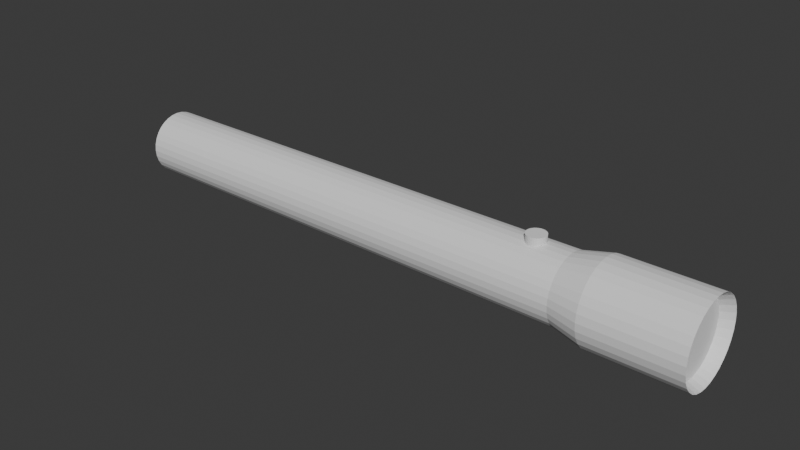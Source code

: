 # Source: flashlight_thnat_dustin_didnt_want.blend  (saved by Blender 5.0.119; exported with 4.5.12 LTS)
import bpy
from mathutils import Matrix  # noqa: F401  (used for matrix-valued properties, if any)

bpy.ops.wm.read_factory_settings(use_empty=True)
scene = bpy.context.scene
scene.name = 'Scene'

# ---- collections
col_collection = bpy.data.collections.new('Collection'); scene.collection.children.link(col_collection)

# ---- world
world_world = bpy.data.worlds.new('World'); scene.world = world_world
world_world.use_nodes = True; world_world.node_tree.nodes.clear()
_N = world_world.node_tree.nodes; _L = world_world.node_tree.links
n0 = _N.new('ShaderNodeOutputWorld'); n0.name = 'World Output'; n0.location = (200, 100)
n1 = _N.new('ShaderNodeBackground'); n1.name = 'Background'; n1.location = (-200, 100)
n1.inputs[0].default_value = (0.05088, 0.05088, 0.05088, 1.0)
_L.new(n1.outputs[0], n0.inputs[0])
n0.is_active_output = True
world_world.color = (0.05088, 0.05088, 0.05088)
world_world.sun_shadow_jitter_overblur = 0.0

# ---- meshes
me_cylinder = bpy.data.meshes.new('Cylinder')
me_cylinder.from_pydata([(1.257e-10, 0.7813, -1.0), (0.0, 1.0, 1.0), (0.1524, 0.7663, -1.0), (0.1951, 0.9808, 1.0), (0.299, 0.7218, -1.0), (0.3827, 0.9239, 1.0), (0.434, 0.6496, -1.0), (0.5556, 0.8315, 1.0), (0.5524, 0.5524, -1.0), (0.7071, 0.7071, 1.0), (0.6496, 0.434, -1.0), (0.8315, 0.5556, 1.0), (0.7218, 0.299, -1.0), (0.9239, 0.3827, 1.0), (0.7663, 0.1524, -1.0), (0.9808, 0.1951, 1.0), (0.7813, 6.03e-09, -1.0), (1.0, 0.0, 1.0), (0.7663, -0.1524, -1.0), (0.9808, -0.1951, 1.0), (0.7218, -0.299, -1.0), (0.9239, -0.3827, 1.0), (0.6496, -0.434, -1.0), (0.8315, -0.5556, 1.0), (0.5524, -0.5524, -1.0), (0.7071, -0.7071, 1.0), (0.434, -0.6496, -1.0), (0.5556, -0.8315, 1.0), (0.299, -0.7218, -1.0), (0.3827, -0.9239, 1.0), (0.1524, -0.7663, -1.0), (0.1951, -0.9808, 1.0), (1.257e-10, -0.7813, -1.0), (0.0, -1.0, 1.0), (-0.1524, -0.7663, -1.0), (-0.1951, -0.9808, 1.0), (-0.299, -0.7218, -1.0), (-0.3827, -0.9239, 1.0), (-0.434, -0.6496, -1.0), (-0.5556, -0.8315, 1.0), (-0.5524, -0.5524, -1.0), (-0.7071, -0.7071, 1.0), (-0.6496, -0.434, -1.0), (-0.8315, -0.5556, 1.0), (-0.7218, -0.299, -1.0), (-0.9239, -0.3827, 1.0), (-0.7663, -0.1524, -1.0), (-0.9808, -0.1951, 1.0), (-0.7813, 6.03e-09, -1.0), (-1.0, 0.0, 1.0), (-0.7663, 0.1524, -1.0), (-0.9808, 0.1951, 1.0), (-0.7218, 0.299, -1.0), (-0.9239, 0.3827, 1.0), (-0.6496, 0.434, -1.0), (-0.8315, 0.5556, 1.0), (-0.5524, 0.5524, -1.0), (-0.7071, 0.7071, 1.0), (-0.434, 0.6496, -1.0), (-0.5556, 0.8315, 1.0), (-0.299, 0.7218, -1.0), (-0.3827, 0.9239, 1.0), (-0.1524, 0.7663, -1.0), (-0.1951, 0.9808, 1.0), (0.0, 1.0, 0.6903), (0.1951, 0.9808, 0.6903), (0.3827, 0.9239, 0.6903), (0.5556, 0.8315, 0.6903), (0.7071, 0.7071, 0.6903), (0.8315, 0.5556, 0.6903), (0.9239, 0.3827, 0.6903), (0.9808, 0.1951, 0.6903), (1.0, 0.0, 0.6903), (0.9808, -0.1951, 0.6903), (0.9239, -0.3827, 0.6903), (0.8315, -0.5556, 0.6903), (0.7071, -0.7071, 0.6903), (0.5556, -0.8315, 0.6903), (0.3827, -0.9239, 0.6903), (0.1951, -0.9808, 0.6903), (0.0, -1.0, 0.6903), (-0.1951, -0.9808, 0.6903), (-0.3827, -0.9239, 0.6903), (-0.5556, -0.8315, 0.6903), (-0.7071, -0.7071, 0.6903), (-0.8315, -0.5556, 0.6903), (-0.9239, -0.3827, 0.6903), (-0.9808, -0.1951, 0.6903), (-1.0, 0.0, 0.6903), (-0.9808, 0.1951, 0.6903), (-0.9239, 0.3827, 0.6903), (-0.8315, 0.5556, 0.6903), (-0.7071, 0.7071, 0.6903), (-0.5556, 0.8315, 0.6903), (-0.3827, 0.9239, 0.6903), (-0.1951, 0.9808, 0.6903), (0.1609, 0.8087, 0.5897), (0.3155, 0.7618, 0.5897), (0.4581, 0.6856, 0.5897), (0.5831, 0.5831, 0.5897), (0.6856, 0.4581, 0.5897), (0.7618, 0.3155, 0.5897), (0.8087, 0.1609, 0.5897), (0.8246, -1.068e-09, 0.5897), (0.8087, -0.1609, 0.5897), (0.7618, -0.3155, 0.5897), (0.6856, -0.4581, 0.5897), (0.5831, -0.5831, 0.5897), (0.4581, -0.6856, 0.5897), (0.3155, -0.7618, 0.5897), (0.1609, -0.8087, 0.5897), (1.444e-09, -0.8246, 0.5897), (-0.1609, -0.8087, 0.5897), (-0.3155, -0.7618, 0.5897), (-0.4581, -0.6856, 0.5897), (-0.5831, -0.5831, 0.5897), (-0.6856, -0.4581, 0.5897), (-0.7618, -0.3155, 0.5897), (-0.8087, -0.1609, 0.5897), (-0.8246, -1.068e-09, 0.5897), (-0.8087, 0.1609, 0.5897), (-0.7618, 0.3155, 0.5897), (-0.6856, 0.4581, 0.5897), (-0.5831, 0.5831, 0.5897), (-0.4581, 0.6856, 0.5897), (-0.3155, 0.7618, 0.5897), (-0.1609, 0.8087, 0.5897), (1.444e-09, 0.8246, 0.5897), (0.1715, 0.8579, 0.9609), (3.166e-07, 0.8748, 0.9609), (-0.1715, 0.8579, 0.9609), (-0.3364, 0.8079, 0.9609), (-0.4883, 0.7266, 0.9609), (-0.6215, 0.6173, 0.9609), (-0.7309, 0.4841, 0.9609), (-0.8121, 0.3322, 0.9609), (-0.8621, 0.1673, 0.9609), (-0.879, -0.004219, 0.9609), (-0.8621, -0.1757, 0.9609), (-0.8121, -0.3406, 0.9609), (-0.7309, -0.4926, 0.9609), (-0.6215, -0.6258, 0.9609), (-0.4883, -0.7351, 0.9609), (-0.3364, -0.8163, 0.9609), (-0.1715, -0.8663, 0.9609), (3.166e-07, -0.8832, 0.9609), (0.1715, -0.8663, 0.9609), (0.3364, -0.8163, 0.9609), (0.4883, -0.7351, 0.9609), (0.6215, -0.6258, 0.9609), (0.7309, -0.4926, 0.9609), (0.8121, -0.3406, 0.9609), (0.8621, -0.1757, 0.9609), (0.879, -0.004219, 0.9609), (0.8621, 0.1673, 0.9609), (0.8121, 0.3322, 0.9609), (0.7309, 0.4841, 0.9609), (0.6215, 0.6173, 0.9609), (0.4883, 0.7266, 0.9609), (0.3364, 0.8079, 0.9609)], [], [(64, 1, 3, 65), (65, 3, 5, 66), (66, 5, 7, 67), (67, 7, 9, 68), (68, 9, 11, 69), (69, 11, 13, 70), (70, 13, 15, 71), (71, 15, 17, 72), (72, 17, 19, 73), (73, 19, 21, 74), (74, 21, 23, 75), (75, 23, 25, 76), (76, 25, 27, 77), (77, 27, 29, 78), (78, 29, 31, 79), (79, 31, 33, 80), (80, 33, 35, 81), (81, 35, 37, 82), (82, 37, 39, 83), (83, 39, 41, 84), (84, 41, 43, 85), (85, 43, 45, 86), (86, 45, 47, 87), (87, 47, 49, 88), (88, 49, 51, 89), (89, 51, 53, 90), (90, 53, 55, 91), (91, 55, 57, 92), (92, 57, 59, 93), (93, 59, 61, 94), (128, 129, 130, 131, 132, 133, 134, 135, 136, 137, 138, 139, 140, 141, 142, 143, 144, 145, 146, 147, 148, 149, 150, 151, 152, 153, 154, 155, 156, 157, 158, 159), (94, 61, 63, 95), (95, 63, 1, 64), (0, 2, 4, 6, 8, 10, 12, 14, 16, 18, 20, 22, 24, 26, 28, 30, 32, 34, 36, 38, 40, 42, 44, 46, 48, 50, 52, 54, 56, 58, 60, 62), (126, 95, 64, 127), (125, 94, 95, 126), (124, 93, 94, 125), (123, 92, 93, 124), (122, 91, 92, 123), (121, 90, 91, 122), (120, 89, 90, 121), (119, 88, 89, 120), (118, 87, 88, 119), (117, 86, 87, 118), (116, 85, 86, 117), (115, 84, 85, 116), (114, 83, 84, 115), (113, 82, 83, 114), (112, 81, 82, 113), (111, 80, 81, 112), (110, 79, 80, 111), (109, 78, 79, 110), (108, 77, 78, 109), (107, 76, 77, 108), (106, 75, 76, 107), (105, 74, 75, 106), (104, 73, 74, 105), (103, 72, 73, 104), (102, 71, 72, 103), (101, 70, 71, 102), (100, 69, 70, 101), (99, 68, 69, 100), (98, 67, 68, 99), (97, 66, 67, 98), (96, 65, 66, 97), (127, 64, 65, 96), (0, 127, 96, 2), (2, 96, 97, 4), (4, 97, 98, 6), (6, 98, 99, 8), (8, 99, 100, 10), (10, 100, 101, 12), (12, 101, 102, 14), (14, 102, 103, 16), (16, 103, 104, 18), (18, 104, 105, 20), (20, 105, 106, 22), (22, 106, 107, 24), (24, 107, 108, 26), (26, 108, 109, 28), (28, 109, 110, 30), (30, 110, 111, 32), (32, 111, 112, 34), (34, 112, 113, 36), (36, 113, 114, 38), (38, 114, 115, 40), (40, 115, 116, 42), (42, 116, 117, 44), (44, 117, 118, 46), (46, 118, 119, 48), (48, 119, 120, 50), (50, 120, 121, 52), (52, 121, 122, 54), (54, 122, 123, 56), (56, 123, 124, 58), (58, 124, 125, 60), (60, 125, 126, 62), (62, 126, 127, 0), (3, 1, 129, 128), (1, 63, 130, 129), (63, 61, 131, 130), (61, 59, 132, 131), (59, 57, 133, 132), (57, 55, 134, 133), (55, 53, 135, 134), (53, 51, 136, 135), (51, 49, 137, 136), (49, 47, 138, 137), (47, 45, 139, 138), (45, 43, 140, 139), (43, 41, 141, 140), (41, 39, 142, 141), (39, 37, 143, 142), (37, 35, 144, 143), (35, 33, 145, 144), (33, 31, 146, 145), (31, 29, 147, 146), (29, 27, 148, 147), (27, 25, 149, 148), (25, 23, 150, 149), (23, 21, 151, 150), (21, 19, 152, 151), (19, 17, 153, 152), (17, 15, 154, 153), (15, 13, 155, 154), (13, 11, 156, 155), (11, 9, 157, 156), (9, 7, 158, 157), (7, 5, 159, 158), (5, 3, 128, 159)])
_uv = me_cylinder.uv_layers.new(name='UVMap')
_uv.uv.foreach_set('vector', [1.0, 0.9226, 1.0, 1.0, 0.9688, 1.0, 0.9688, 0.9226, 0.9688, 0.9226, 0.9688, 1.0, 0.9375, 1.0, 0.9375, 0.9226, 0.9375, 0.9226, 0.9375, 1.0, 0.9062, 1.0, 0.9062, 0.9226, 0.9062, 0.9226, 0.9062, 1.0, 0.875, 1.0, 0.875, 0.9226, 0.875, 0.9226, 0.875, 1.0, 0.8438, 1.0, 0.8438, 0.9226, 0.8438, 0.9226, 0.8438, 1.0, 0.8125, 1.0, 0.8125, 0.9226, 0.8125, 0.9226, 0.8125, 1.0, 0.7812, 1.0, 0.7812, 0.9226, 0.7812, 0.9226, 0.7812, 1.0, 0.75, 1.0, 0.75, 0.9226, 0.75, 0.9226, 0.75, 1.0, 0.7188, 1.0, 0.7188, 0.9226, 0.7188, 0.9226, 0.7188, 1.0, 0.6875, 1.0, 0.6875, 0.9226, 0.6875, 0.9226, 0.6875, 1.0, 0.6562, 1.0, 0.6562, 0.9226, 0.6562, 0.9226, 0.6562, 1.0, 0.625, 1.0, 0.625, 0.9226, 0.625, 0.9226, 0.625, 1.0, 0.5938, 1.0, 0.5938, 0.9226, 0.5938, 0.9226, 0.5938, 1.0, 0.5625, 1.0, 0.5625, 0.9226, 0.5625, 0.9226, 0.5625, 1.0, 0.5312, 1.0, 0.5312, 0.9226, 0.5312, 0.9226, 0.5312, 1.0, 0.5, 1.0, 0.5, 0.9226, 0.5, 0.9226, 0.5, 1.0, 0.4688, 1.0, 0.4688, 0.9226, 0.4688, 0.9226, 0.4688, 1.0, 0.4375, 1.0, 0.4375, 0.9226, 0.4375, 0.9226, 0.4375, 1.0, 0.4062, 1.0, 0.4062, 0.9226, 0.4062, 0.9226, 0.4062, 1.0, 0.375, 1.0, 0.375, 0.9226, 0.375, 0.9226, 0.375, 1.0, 0.3438, 1.0, 0.3438, 0.9226, 0.3438, 0.9226, 0.3438, 1.0, 0.3125, 1.0, 0.3125, 0.9226, 0.3125, 0.9226, 0.3125, 1.0, 0.2812, 1.0, 0.2812, 0.9226, 0.2812, 0.9226, 0.2812, 1.0, 0.25, 1.0, 0.25, 0.9226, 0.25, 0.9226, 0.25, 1.0, 0.2188, 1.0, 0.2188, 0.9226, 0.2188, 0.9226, 0.2188, 1.0, 0.1875, 1.0, 0.1875, 0.9226, 0.1875, 0.9226, 0.1875, 1.0, 0.1562, 1.0, 0.1562, 0.9226, 0.1562, 0.9226, 0.1562, 1.0, 0.125, 1.0, 0.125, 0.9226, 0.125, 0.9226, 0.125, 1.0, 0.09375, 1.0, 0.09375, 0.9226, 0.09375, 0.9226, 0.09375, 1.0, 0.0625, 1.0, 0.0625, 0.9226, 0.2912, 0.4569, 0.25, 0.461, 0.2088, 0.4569, 0.1693, 0.4449, 0.1328, 0.4254, 0.1008, 0.3992, 0.07459, 0.3672, 0.0551, 0.3307, 0.04309, 0.2912, 0.03904, 0.25, 0.04309, 0.2088, 0.0551, 0.1693, 0.07459, 0.1328, 0.1008, 0.1008, 0.1328, 0.07459, 0.1693, 0.0551, 0.2088, 0.04309, 0.25, 0.03904, 0.2912, 0.04309, 0.3307, 0.0551, 0.3672, 0.07459, 0.3992, 0.1008, 0.4254, 0.1328, 0.4449, 0.1693, 0.4569, 0.2088, 0.461, 0.25, 0.4569, 0.2912, 0.4449, 0.3307, 0.4254, 0.3672, 0.3992, 0.3992, 0.3672, 0.4254, 0.3307, 0.4449, 0.0625, 0.9226, 0.0625, 1.0, 0.03125, 1.0, 0.03125, 0.9226, 0.03125, 0.9226, 0.03125, 1.0, 0.0, 1.0, 0.0, 0.9226, 0.75, 0.49, 0.7968, 0.4854, 0.8418, 0.4717, 0.8833, 0.4496, 0.9197, 0.4197, 0.9496, 0.3833, 0.9717, 0.3418, 0.9854, 0.2968, 0.99, 0.25, 0.9854, 0.2032, 0.9717, 0.1582, 0.9496, 0.1167, 0.9197, 0.08029, 0.8833, 0.05045, 0.8418, 0.02827, 0.7968, 0.01461, 0.75, 0.01, 0.7032, 0.01461, 0.6582, 0.02827, 0.6167, 0.05045, 0.5803, 0.08029, 0.5504, 0.1167, 0.5283, 0.1582, 0.5146, 0.2032, 0.51, 0.25, 0.5146, 0.2968, 0.5283, 0.3418, 0.5504, 0.3833, 0.5803, 0.4197, 0.6167, 0.4496, 0.6582, 0.4717, 0.7032, 0.4854, 0.03125, 0.8974, 0.03125, 0.9226, 0.0, 0.9226, 0.0, 0.8974, 0.0625, 0.8974, 0.0625, 0.9226, 0.03125, 0.9226, 0.03125, 0.8974, 0.09375, 0.8974, 0.09375, 0.9226, 0.0625, 0.9226, 0.0625, 0.8974, 0.125, 0.8974, 0.125, 0.9226, 0.09375, 0.9226, 0.09375, 0.8974, 0.1562, 0.8974, 0.1562, 0.9226, 0.125, 0.9226, 0.125, 0.8974, 0.1875, 0.8974, 0.1875, 0.9226, 0.1562, 0.9226, 0.1562, 0.8974, 0.2188, 0.8974, 0.2188, 0.9226, 0.1875, 0.9226, 0.1875, 0.8974, 0.25, 0.8974, 0.25, 0.9226, 0.2188, 0.9226, 0.2188, 0.8974, 0.2812, 0.8974, 0.2812, 0.9226, 0.25, 0.9226, 0.25, 0.8974, 0.3125, 0.8974, 0.3125, 0.9226, 0.2812, 0.9226, 0.2812, 0.8974, 0.3438, 0.8974, 0.3438, 0.9226, 0.3125, 0.9226, 0.3125, 0.8974, 0.375, 0.8974, 0.375, 0.9226, 0.3438, 0.9226, 0.3438, 0.8974, 0.4062, 0.8974, 0.4062, 0.9226, 0.375, 0.9226, 0.375, 0.8974, 0.4375, 0.8974, 0.4375, 0.9226, 0.4062, 0.9226, 0.4062, 0.8974, 0.4688, 0.8974, 0.4688, 0.9226, 0.4375, 0.9226, 0.4375, 0.8974, 0.5, 0.8974, 0.5, 0.9226, 0.4688, 0.9226, 0.4688, 0.8974, 0.5312, 0.8974, 0.5312, 0.9226, 0.5, 0.9226, 0.5, 0.8974, 0.5625, 0.8974, 0.5625, 0.9226, 0.5312, 0.9226, 0.5312, 0.8974, 0.5938, 0.8974, 0.5938, 0.9226, 0.5625, 0.9226, 0.5625, 0.8974, 0.625, 0.8974, 0.625, 0.9226, 0.5938, 0.9226, 0.5938, 0.8974, 0.6562, 0.8974, 0.6562, 0.9226, 0.625, 0.9226, 0.625, 0.8974, 0.6875, 0.8974, 0.6875, 0.9226, 0.6562, 0.9226, 0.6562, 0.8974, 0.7188, 0.8974, 0.7188, 0.9226, 0.6875, 0.9226, 0.6875, 0.8974, 0.75, 0.8974, 0.75, 0.9226, 0.7188, 0.9226, 0.7188, 0.8974, 0.7812, 0.8974, 0.7812, 0.9226, 0.75, 0.9226, 0.75, 0.8974, 0.8125, 0.8974, 0.8125, 0.9226, 0.7812, 0.9226, 0.7812, 0.8974, 0.8438, 0.8974, 0.8438, 0.9226, 0.8125, 0.9226, 0.8125, 0.8974, 0.875, 0.8974, 0.875, 0.9226, 0.8438, 0.9226, 0.8438, 0.8974, 0.9062, 0.8974, 0.9062, 0.9226, 0.875, 0.9226, 0.875, 0.8974, 0.9375, 0.8974, 0.9375, 0.9226, 0.9062, 0.9226, 0.9062, 0.8974, 0.9688, 0.8974, 0.9688, 0.9226, 0.9375, 0.9226, 0.9375, 0.8974, 1.0, 0.8974, 1.0, 0.9226, 0.9688, 0.9226, 0.9688, 0.8974, 1.0, 0.5, 1.0, 0.8974, 0.9688, 0.8974, 0.9688, 0.5, 0.9688, 0.5, 0.9688, 0.8974, 0.9375, 0.8974, 0.9375, 0.5, 0.9375, 0.5, 0.9375, 0.8974, 0.9062, 0.8974, 0.9062, 0.5, 0.9062, 0.5, 0.9062, 0.8974, 0.875, 0.8974, 0.875, 0.5, 0.875, 0.5, 0.875, 0.8974, 0.8438, 0.8974, 0.8438, 0.5, 0.8438, 0.5, 0.8438, 0.8974, 0.8125, 0.8974, 0.8125, 0.5, 0.8125, 0.5, 0.8125, 0.8974, 0.7812, 0.8974, 0.7812, 0.5, 0.7812, 0.5, 0.7812, 0.8974, 0.75, 0.8974, 0.75, 0.5, 0.75, 0.5, 0.75, 0.8974, 0.7188, 0.8974, 0.7188, 0.5, 0.7188, 0.5, 0.7188, 0.8974, 0.6875, 0.8974, 0.6875, 0.5, 0.6875, 0.5, 0.6875, 0.8974, 0.6562, 0.8974, 0.6562, 0.5, 0.6562, 0.5, 0.6562, 0.8974, 0.625, 0.8974, 0.625, 0.5, 0.625, 0.5, 0.625, 0.8974, 0.5938, 0.8974, 0.5938, 0.5, 0.5938, 0.5, 0.5938, 0.8974, 0.5625, 0.8974, 0.5625, 0.5, 0.5625, 0.5, 0.5625, 0.8974, 0.5312, 0.8974, 0.5312, 0.5, 0.5312, 0.5, 0.5312, 0.8974, 0.5, 0.8974, 0.5, 0.5, 0.5, 0.5, 0.5, 0.8974, 0.4688, 0.8974, 0.4688, 0.5, 0.4688, 0.5, 0.4688, 0.8974, 0.4375, 0.8974, 0.4375, 0.5, 0.4375, 0.5, 0.4375, 0.8974, 0.4062, 0.8974, 0.4062, 0.5, 0.4062, 0.5, 0.4062, 0.8974, 0.375, 0.8974, 0.375, 0.5, 0.375, 0.5, 0.375, 0.8974, 0.3438, 0.8974, 0.3438, 0.5, 0.3438, 0.5, 0.3438, 0.8974, 0.3125, 0.8974, 0.3125, 0.5, 0.3125, 0.5, 0.3125, 0.8974, 0.2812, 0.8974, 0.2812, 0.5, 0.2812, 0.5, 0.2812, 0.8974, 0.25, 0.8974, 0.25, 0.5, 0.25, 0.5, 0.25, 0.8974, 0.2188, 0.8974, 0.2188, 0.5, 0.2188, 0.5, 0.2188, 0.8974, 0.1875, 0.8974, 0.1875, 0.5, 0.1875, 0.5, 0.1875, 0.8974, 0.1562, 0.8974, 0.1562, 0.5, 0.1562, 0.5, 0.1562, 0.8974, 0.125, 0.8974, 0.125, 0.5, 0.125, 0.5, 0.125, 0.8974, 0.09375, 0.8974, 0.09375, 0.5, 0.09375, 0.5, 0.09375, 0.8974, 0.0625, 0.8974, 0.0625, 0.5, 0.0625, 0.5, 0.0625, 0.8974, 0.03125, 0.8974, 0.03125, 0.5, 0.03125, 0.5, 0.03125, 0.8974, 0.0, 0.8974, 0.0, 0.5, 0.2968, 0.4854, 0.25, 0.49, 0.25, 0.461, 0.2912, 0.4569, 0.25, 0.49, 0.2032, 0.4854, 0.2088, 0.4569, 0.25, 0.461, 0.2032, 0.4854, 0.1582, 0.4717, 0.1693, 0.4449, 0.2088, 0.4569, 0.1582, 0.4717, 0.1167, 0.4496, 0.1328, 0.4254, 0.1693, 0.4449, 0.1167, 0.4496, 0.08029, 0.4197, 0.1008, 0.3992, 0.1328, 0.4254, 0.08029, 0.4197, 0.05045, 0.3833, 0.07459, 0.3672, 0.1008, 0.3992, 0.05045, 0.3833, 0.02827, 0.3418, 0.0551, 0.3307, 0.07459, 0.3672, 0.02827, 0.3418, 0.01461, 0.2968, 0.04309, 0.2912, 0.0551, 0.3307, 0.01461, 0.2968, 0.01, 0.25, 0.03904, 0.25, 0.04309, 0.2912, 0.01, 0.25, 0.01461, 0.2032, 0.04309, 0.2088, 0.03904, 0.25, 0.01461, 0.2032, 0.02827, 0.1582, 0.0551, 0.1693, 0.04309, 0.2088, 0.02827, 0.1582, 0.05045, 0.1167, 0.07459, 0.1328, 0.0551, 0.1693, 0.05045, 0.1167, 0.08029, 0.08029, 0.1008, 0.1008, 0.07459, 0.1328, 0.08029, 0.08029, 0.1167, 0.05045, 0.1328, 0.07459, 0.1008, 0.1008, 0.1167, 0.05045, 0.1582, 0.02827, 0.1693, 0.0551, 0.1328, 0.07459, 0.1582, 0.02827, 0.2032, 0.01461, 0.2088, 0.04309, 0.1693, 0.0551, 0.2032, 0.01461, 0.25, 0.01, 0.25, 0.03904, 0.2088, 0.04309, 0.25, 0.01, 0.2968, 0.01461, 0.2912, 0.04309, 0.25, 0.03904, 0.2968, 0.01461, 0.3418, 0.02827, 0.3307, 0.0551, 0.2912, 0.04309, 0.3418, 0.02827, 0.3833, 0.05045, 0.3672, 0.07459, 0.3307, 0.0551, 0.3833, 0.05045, 0.4197, 0.08029, 0.3992, 0.1008, 0.3672, 0.07459, 0.4197, 0.08029, 0.4496, 0.1167, 0.4254, 0.1328, 0.3992, 0.1008, 0.4496, 0.1167, 0.4717, 0.1582, 0.4449, 0.1693, 0.4254, 0.1328, 0.4717, 0.1582, 0.4854, 0.2032, 0.4569, 0.2088, 0.4449, 0.1693, 0.4854, 0.2032, 0.49, 0.25, 0.461, 0.25, 0.4569, 0.2088, 0.49, 0.25, 0.4854, 0.2968, 0.4569, 0.2912, 0.461, 0.25, 0.4854, 0.2968, 0.4717, 0.3418, 0.4449, 0.3307, 0.4569, 0.2912, 0.4717, 0.3418, 0.4496, 0.3833, 0.4254, 0.3672, 0.4449, 0.3307, 0.4496, 0.3833, 0.4197, 0.4197, 0.3992, 0.3992, 0.4254, 0.3672, 0.4197, 0.4197, 0.3833, 0.4496, 0.3672, 0.4254, 0.3992, 0.3992, 0.3833, 0.4496, 0.3418, 0.4717, 0.3307, 0.4449, 0.3672, 0.4254, 0.3418, 0.4717, 0.2968, 0.4854, 0.2912, 0.4569, 0.3307, 0.4449])
me_cylinder.update()
me_cylinder_001 = bpy.data.meshes.new('Cylinder.001')
me_cylinder_001.from_pydata([(0.0, 1.0, -1.0), (0.0, 1.0, 1.0), (0.1951, 0.9808, -1.0), (0.1951, 0.9808, 1.0), (0.3827, 0.9239, -1.0), (0.3827, 0.9239, 1.0), (0.5556, 0.8315, -1.0), (0.5556, 0.8315, 1.0), (0.7071, 0.7071, -1.0), (0.7071, 0.7071, 1.0), (0.8315, 0.5556, -1.0), (0.8315, 0.5556, 1.0), (0.9239, 0.3827, -1.0), (0.9239, 0.3827, 1.0), (0.9808, 0.1951, -1.0), (0.9808, 0.1951, 1.0), (1.0, 0.0, -1.0), (1.0, 0.0, 1.0), (0.9808, -0.1951, -1.0), (0.9808, -0.1951, 1.0), (0.9239, -0.3827, -1.0), (0.9239, -0.3827, 1.0), (0.8315, -0.5556, -1.0), (0.8315, -0.5556, 1.0), (0.7071, -0.7071, -1.0), (0.7071, -0.7071, 1.0), (0.5556, -0.8315, -1.0), (0.5556, -0.8315, 1.0), (0.3827, -0.9239, -1.0), (0.3827, -0.9239, 1.0), (0.1951, -0.9808, -1.0), (0.1951, -0.9808, 1.0), (0.0, -1.0, -1.0), (0.0, -1.0, 1.0), (-0.1951, -0.9808, -1.0), (-0.1951, -0.9808, 1.0), (-0.3827, -0.9239, -1.0), (-0.3827, -0.9239, 1.0), (-0.5556, -0.8315, -1.0), (-0.5556, -0.8315, 1.0), (-0.7071, -0.7071, -1.0), (-0.7071, -0.7071, 1.0), (-0.8315, -0.5556, -1.0), (-0.8315, -0.5556, 1.0), (-0.9239, -0.3827, -1.0), (-0.9239, -0.3827, 1.0), (-0.9808, -0.1951, -1.0), (-0.9808, -0.1951, 1.0), (-1.0, 0.0, -1.0), (-1.0, 0.0, 1.0), (-0.9808, 0.1951, -1.0), (-0.9808, 0.1951, 1.0), (-0.9239, 0.3827, -1.0), (-0.9239, 0.3827, 1.0), (-0.8315, 0.5556, -1.0), (-0.8315, 0.5556, 1.0), (-0.7071, 0.7071, -1.0), (-0.7071, 0.7071, 1.0), (-0.5556, 0.8315, -1.0), (-0.5556, 0.8315, 1.0), (-0.3827, 0.9239, -1.0), (-0.3827, 0.9239, 1.0), (-0.1951, 0.9808, -1.0), (-0.1951, 0.9808, 1.0)], [], [(0, 1, 3, 2), (2, 3, 5, 4), (4, 5, 7, 6), (6, 7, 9, 8), (8, 9, 11, 10), (10, 11, 13, 12), (12, 13, 15, 14), (14, 15, 17, 16), (16, 17, 19, 18), (18, 19, 21, 20), (20, 21, 23, 22), (22, 23, 25, 24), (24, 25, 27, 26), (26, 27, 29, 28), (28, 29, 31, 30), (30, 31, 33, 32), (32, 33, 35, 34), (34, 35, 37, 36), (36, 37, 39, 38), (38, 39, 41, 40), (40, 41, 43, 42), (42, 43, 45, 44), (44, 45, 47, 46), (46, 47, 49, 48), (48, 49, 51, 50), (50, 51, 53, 52), (52, 53, 55, 54), (54, 55, 57, 56), (56, 57, 59, 58), (58, 59, 61, 60), (3, 1, 63, 61, 59, 57, 55, 53, 51, 49, 47, 45, 43, 41, 39, 37, 35, 33, 31, 29, 27, 25, 23, 21, 19, 17, 15, 13, 11, 9, 7, 5), (60, 61, 63, 62), (62, 63, 1, 0), (0, 2, 4, 6, 8, 10, 12, 14, 16, 18, 20, 22, 24, 26, 28, 30, 32, 34, 36, 38, 40, 42, 44, 46, 48, 50, 52, 54, 56, 58, 60, 62)])
_uv = me_cylinder_001.uv_layers.new(name='UVMap')
_uv.uv.foreach_set('vector', [1.0, 0.5, 1.0, 1.0, 0.9688, 1.0, 0.9688, 0.5, 0.9688, 0.5, 0.9688, 1.0, 0.9375, 1.0, 0.9375, 0.5, 0.9375, 0.5, 0.9375, 1.0, 0.9062, 1.0, 0.9062, 0.5, 0.9062, 0.5, 0.9062, 1.0, 0.875, 1.0, 0.875, 0.5, 0.875, 0.5, 0.875, 1.0, 0.8438, 1.0, 0.8438, 0.5, 0.8438, 0.5, 0.8438, 1.0, 0.8125, 1.0, 0.8125, 0.5, 0.8125, 0.5, 0.8125, 1.0, 0.7812, 1.0, 0.7812, 0.5, 0.7812, 0.5, 0.7812, 1.0, 0.75, 1.0, 0.75, 0.5, 0.75, 0.5, 0.75, 1.0, 0.7188, 1.0, 0.7188, 0.5, 0.7188, 0.5, 0.7188, 1.0, 0.6875, 1.0, 0.6875, 0.5, 0.6875, 0.5, 0.6875, 1.0, 0.6562, 1.0, 0.6562, 0.5, 0.6562, 0.5, 0.6562, 1.0, 0.625, 1.0, 0.625, 0.5, 0.625, 0.5, 0.625, 1.0, 0.5938, 1.0, 0.5938, 0.5, 0.5938, 0.5, 0.5938, 1.0, 0.5625, 1.0, 0.5625, 0.5, 0.5625, 0.5, 0.5625, 1.0, 0.5312, 1.0, 0.5312, 0.5, 0.5312, 0.5, 0.5312, 1.0, 0.5, 1.0, 0.5, 0.5, 0.5, 0.5, 0.5, 1.0, 0.4688, 1.0, 0.4688, 0.5, 0.4688, 0.5, 0.4688, 1.0, 0.4375, 1.0, 0.4375, 0.5, 0.4375, 0.5, 0.4375, 1.0, 0.4062, 1.0, 0.4062, 0.5, 0.4062, 0.5, 0.4062, 1.0, 0.375, 1.0, 0.375, 0.5, 0.375, 0.5, 0.375, 1.0, 0.3438, 1.0, 0.3438, 0.5, 0.3438, 0.5, 0.3438, 1.0, 0.3125, 1.0, 0.3125, 0.5, 0.3125, 0.5, 0.3125, 1.0, 0.2812, 1.0, 0.2812, 0.5, 0.2812, 0.5, 0.2812, 1.0, 0.25, 1.0, 0.25, 0.5, 0.25, 0.5, 0.25, 1.0, 0.2188, 1.0, 0.2188, 0.5, 0.2188, 0.5, 0.2188, 1.0, 0.1875, 1.0, 0.1875, 0.5, 0.1875, 0.5, 0.1875, 1.0, 0.1562, 1.0, 0.1562, 0.5, 0.1562, 0.5, 0.1562, 1.0, 0.125, 1.0, 0.125, 0.5, 0.125, 0.5, 0.125, 1.0, 0.09375, 1.0, 0.09375, 0.5, 0.09375, 0.5, 0.09375, 1.0, 0.0625, 1.0, 0.0625, 0.5, 0.2968, 0.4854, 0.25, 0.49, 0.2032, 0.4854, 0.1582, 0.4717, 0.1167, 0.4496, 0.08029, 0.4197, 0.05045, 0.3833, 0.02827, 0.3418, 0.01461, 0.2968, 0.01, 0.25, 0.01461, 0.2032, 0.02827, 0.1582, 0.05045, 0.1167, 0.08029, 0.08029, 0.1167, 0.05045, 0.1582, 0.02827, 0.2032, 0.01461, 0.25, 0.01, 0.2968, 0.01461, 0.3418, 0.02827, 0.3833, 0.05045, 0.4197, 0.08029, 0.4496, 0.1167, 0.4717, 0.1582, 0.4854, 0.2032, 0.49, 0.25, 0.4854, 0.2968, 0.4717, 0.3418, 0.4496, 0.3833, 0.4197, 0.4197, 0.3833, 0.4496, 0.3418, 0.4717, 0.0625, 0.5, 0.0625, 1.0, 0.03125, 1.0, 0.03125, 0.5, 0.03125, 0.5, 0.03125, 1.0, 0.0, 1.0, 0.0, 0.5, 0.75, 0.49, 0.7968, 0.4854, 0.8418, 0.4717, 0.8833, 0.4496, 0.9197, 0.4197, 0.9496, 0.3833, 0.9717, 0.3418, 0.9854, 0.2968, 0.99, 0.25, 0.9854, 0.2032, 0.9717, 0.1582, 0.9496, 0.1167, 0.9197, 0.08029, 0.8833, 0.05045, 0.8418, 0.02827, 0.7968, 0.01461, 0.75, 0.01, 0.7032, 0.01461, 0.6582, 0.02827, 0.6167, 0.05045, 0.5803, 0.08029, 0.5504, 0.1167, 0.5283, 0.1582, 0.5146, 0.2032, 0.51, 0.25, 0.5146, 0.2968, 0.5283, 0.3418, 0.5504, 0.3833, 0.5803, 0.4197, 0.6167, 0.4496, 0.6582, 0.4717, 0.7032, 0.4854])
me_cylinder_001.update()

# ---- objects
ob_cylinder = bpy.data.objects.new('Cylinder', me_cylinder)
ob_cylinder_001 = bpy.data.objects.new('Cylinder.001', me_cylinder_001)

# ---- transforms, parenting, visibility, modifiers, constraints
ob_cylinder.location = (0.3143, -0.3437, 0.2578)
ob_cylinder.rotation_euler = (-3.725e-09, 1.571, 0.0)
ob_cylinder.scale = (1.0, 1.0, 7.4)
ob_cylinder_001.location = (3.836, -0.3474, 1.001)
ob_cylinder_001.scale = (0.2323, 0.2323, 0.2323)

# ---- collection membership
col_collection.objects.link(ob_cylinder)
col_collection.objects.link(ob_cylinder_001)

# ---- scene / render settings (as saved in the file)
scene.frame_start = 1; scene.frame_end = 250; scene.frame_set(1)
scene.render.engine = 'BLENDER_EEVEE_NEXT'
scene.render.bake_bias = 0.0
scene.render.bake_samples = 0
scene.cycles.sampling_pattern = 'TABULATED_SOBOL'
scene.eevee.use_volume_custom_range = False
bpy.context.view_layer.update()

# ---- added for rendering (the .blend has no active camera and no usable light): camera, sun
cam_auto = bpy.data.cameras.new('AutoCamera')
cam_auto.lens = 50.0
cam_auto.sensor_width = 36.0
cam_auto.clip_end = 1000.0
ob_auto_camera = bpy.data.objects.new('AutoCamera', cam_auto)
scene.collection.objects.link(ob_auto_camera)
ob_auto_camera.location = (14.2555, -17.0731, 11.4107)
ob_auto_camera.rotation_euler = (1.09748, -7.21219e-08, 0.694738)
scene.camera = ob_auto_camera
light_auto_sun = bpy.data.lights.new('AutoSun', 'SUN')
light_auto_sun.energy = 3.0
light_auto_sun.angle = 0.0523599
ob_auto_sun = bpy.data.objects.new('AutoSun', light_auto_sun)
scene.collection.objects.link(ob_auto_sun)
ob_auto_sun.rotation_euler = (0.872665, 0.174533, 0.523599)
bpy.context.view_layer.update()
